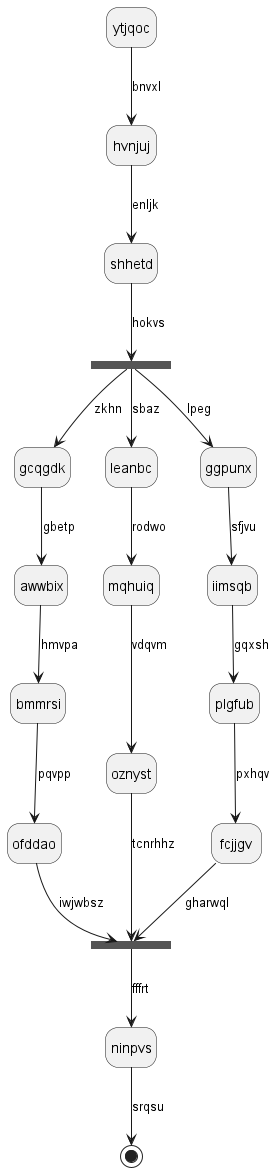

The diagram above was rendered by PlantUML. Its source (embedded in the PNG):
@startuml
hide empty description
state ytjqoc
ytjqoc --> hvnjuj : bnvxl
hvnjuj --> shhetd : enljk
state hjzdcj <<fork>>
shhetd --> hjzdcj : hokvs
state hfzjmj <<join>>
hjzdcj --> gcqgdk : zkhn
gcqgdk --> awwbix : gbetp
awwbix --> bmmrsi : hmvpa
bmmrsi --> ofddao : pqvpp
ofddao --> hfzjmj : iwjwbsz
hjzdcj --> leanbc : sbaz
leanbc --> mqhuiq : rodwo
mqhuiq --> oznyst : vdqvm
oznyst --> hfzjmj : tcnrhhz
hjzdcj --> ggpunx : lpeg
ggpunx --> iimsqb : sfjvu
iimsqb --> plgfub : gqxsh
plgfub --> fcjjgv : pxhqv
fcjjgv --> hfzjmj : gharwql
hfzjmj --> ninpvs : fffrt
ninpvs --> [*] : srqsu
@enduml